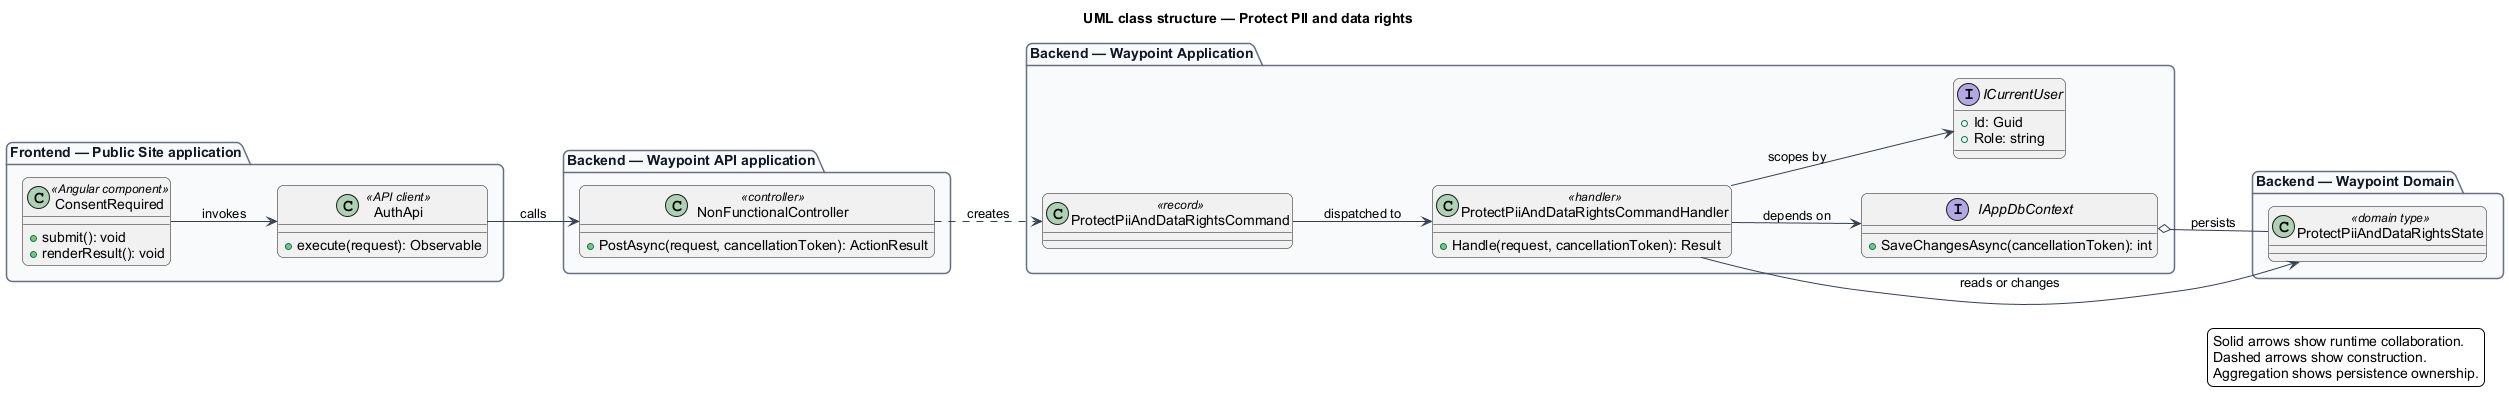

The diagram above was rendered by PlantUML. Its source (embedded in the PNG):
@startuml
left to right direction
title UML class structure — Protect PII and data rights
skinparam backgroundColor #FFFFFF
skinparam shadowing false
skinparam roundcorner 12
skinparam defaultFontName Arial
skinparam ArrowColor #344054
skinparam rectangle {
  BorderColor #344054
  FontColor #101828
}
skinparam package {
  BorderColor #667085
  FontColor #101828
  BackgroundColor #F9FAFB
}
package "Frontend — Public Site application" {
  class "ConsentRequired" as page_ConsentRequired <<Angular component>> {
    +submit(): void
    +renderResult(): void
  }
  class "AuthApi" as client_AuthApi <<API client>> {
    +execute(request): Observable
  }
}
package "Backend — Waypoint API application" {
  class "NonFunctionalController" as controller_NonFunctionalController <<controller>> {
    +PostAsync(request, cancellationToken): ActionResult
  }
}
package "Backend — Waypoint Application" {
  class "ProtectPiiAndDataRightsCommand" as request_ProtectPiiAndDataRightsCommand <<record>>
  class "ProtectPiiAndDataRightsCommandHandler" as handler_ProtectPiiAndDataRightsCommandHandler <<handler>> {
    +Handle(request, cancellationToken): Result
  }
  interface IAppDbContext {
    +SaveChangesAsync(cancellationToken): int
  }
  interface ICurrentUser {
    +Id: Guid
    +Role: string
  }
}
package "Backend — Waypoint Domain" {
  class "ProtectPiiAndDataRightsState" as entity_ProtectPiiAndDataRightsState <<domain type>>
}
page_ConsentRequired --> client_AuthApi : invokes
client_AuthApi --> controller_NonFunctionalController : calls
controller_NonFunctionalController ..> request_ProtectPiiAndDataRightsCommand : creates
request_ProtectPiiAndDataRightsCommand --> handler_ProtectPiiAndDataRightsCommandHandler : dispatched to
handler_ProtectPiiAndDataRightsCommandHandler --> IAppDbContext : depends on
handler_ProtectPiiAndDataRightsCommandHandler --> ICurrentUser : scopes by
handler_ProtectPiiAndDataRightsCommandHandler --> entity_ProtectPiiAndDataRightsState : reads or changes
IAppDbContext o-- entity_ProtectPiiAndDataRightsState : persists
legend right
  Solid arrows show runtime collaboration.
  Dashed arrows show construction.
  Aggregation shows persistence ownership.
endlegend
@enduml